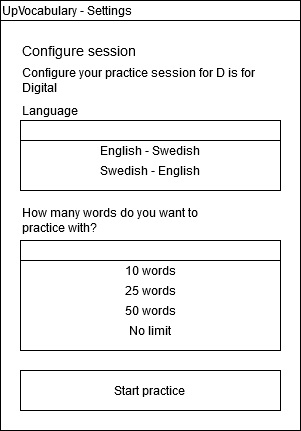

The diagram above was exported from draw.io. Its source (the exported page's mxGraphModel, read from the mxfile embedded in the PNG):
<mxGraphModel dx="1038" dy="547" grid="1" gridSize="10" guides="1" tooltips="1" connect="1" arrows="1" fold="1" page="1" pageScale="1" pageWidth="850" pageHeight="1100" math="0" shadow="0">
  <root>
    <mxCell id="6zvRXi_THd7d4Q2Fav8E-0" />
    <mxCell id="6zvRXi_THd7d4Q2Fav8E-1" parent="6zvRXi_THd7d4Q2Fav8E-0" />
    <mxCell id="YlYy_M1JDAJSjTtQMP5u-0" value="" style="rounded=0;whiteSpace=wrap;html=1;" vertex="1" parent="6zvRXi_THd7d4Q2Fav8E-1">
      <mxGeometry x="340" y="240" width="300" height="430" as="geometry" />
    </mxCell>
    <mxCell id="YlYy_M1JDAJSjTtQMP5u-1" value="" style="rounded=0;whiteSpace=wrap;html=1;" vertex="1" parent="6zvRXi_THd7d4Q2Fav8E-1">
      <mxGeometry x="360" y="480" width="260" height="110" as="geometry" />
    </mxCell>
    <mxCell id="YlYy_M1JDAJSjTtQMP5u-2" value="How many words do you want to practice with?" style="text;html=1;strokeColor=none;fillColor=none;align=left;verticalAlign=middle;whiteSpace=wrap;rounded=0;" vertex="1" parent="6zvRXi_THd7d4Q2Fav8E-1">
      <mxGeometry x="360" y="450" width="210" height="20" as="geometry" />
    </mxCell>
    <mxCell id="YlYy_M1JDAJSjTtQMP5u-3" value="" style="rounded=0;whiteSpace=wrap;html=1;align=left;" vertex="1" parent="6zvRXi_THd7d4Q2Fav8E-1">
      <mxGeometry x="360" y="480" width="260" height="20" as="geometry" />
    </mxCell>
    <mxCell id="YlYy_M1JDAJSjTtQMP5u-4" value="10 words" style="text;html=1;strokeColor=none;fillColor=none;align=center;verticalAlign=middle;whiteSpace=wrap;rounded=0;" vertex="1" parent="6zvRXi_THd7d4Q2Fav8E-1">
      <mxGeometry x="360" y="500" width="260" height="20" as="geometry" />
    </mxCell>
    <mxCell id="YlYy_M1JDAJSjTtQMP5u-5" value="25 words" style="text;html=1;strokeColor=none;fillColor=none;align=center;verticalAlign=middle;whiteSpace=wrap;rounded=0;" vertex="1" parent="6zvRXi_THd7d4Q2Fav8E-1">
      <mxGeometry x="360" y="520" width="260" height="20" as="geometry" />
    </mxCell>
    <mxCell id="YlYy_M1JDAJSjTtQMP5u-6" value="50 words" style="text;html=1;strokeColor=none;fillColor=none;align=center;verticalAlign=middle;whiteSpace=wrap;rounded=0;" vertex="1" parent="6zvRXi_THd7d4Q2Fav8E-1">
      <mxGeometry x="360" y="540" width="260" height="20" as="geometry" />
    </mxCell>
    <mxCell id="YlYy_M1JDAJSjTtQMP5u-7" value="No limit" style="text;html=1;strokeColor=none;fillColor=none;align=center;verticalAlign=middle;whiteSpace=wrap;rounded=0;" vertex="1" parent="6zvRXi_THd7d4Q2Fav8E-1">
      <mxGeometry x="360" y="560" width="260" height="20" as="geometry" />
    </mxCell>
    <mxCell id="YlYy_M1JDAJSjTtQMP5u-8" value="" style="rounded=0;whiteSpace=wrap;html=1;align=left;" vertex="1" parent="6zvRXi_THd7d4Q2Fav8E-1">
      <mxGeometry x="340" y="240" width="300" height="20" as="geometry" />
    </mxCell>
    <mxCell id="YlYy_M1JDAJSjTtQMP5u-9" value="UpVocabulary - Settings" style="text;html=1;strokeColor=none;fillColor=none;align=left;verticalAlign=middle;whiteSpace=wrap;rounded=0;" vertex="1" parent="6zvRXi_THd7d4Q2Fav8E-1">
      <mxGeometry x="340" y="240" width="210" height="20" as="geometry" />
    </mxCell>
    <mxCell id="YlYy_M1JDAJSjTtQMP5u-10" value="Language" style="text;html=1;strokeColor=none;fillColor=none;align=left;verticalAlign=middle;whiteSpace=wrap;rounded=0;fontSize=12;" vertex="1" parent="6zvRXi_THd7d4Q2Fav8E-1">
      <mxGeometry x="360" y="340" width="70" height="20" as="geometry" />
    </mxCell>
    <mxCell id="YlYy_M1JDAJSjTtQMP5u-11" value="" style="rounded=0;whiteSpace=wrap;html=1;fontSize=12;align=left;" vertex="1" parent="6zvRXi_THd7d4Q2Fav8E-1">
      <mxGeometry x="360" y="360" width="260" height="70" as="geometry" />
    </mxCell>
    <mxCell id="YlYy_M1JDAJSjTtQMP5u-12" value="" style="rounded=0;whiteSpace=wrap;html=1;fontSize=12;align=left;" vertex="1" parent="6zvRXi_THd7d4Q2Fav8E-1">
      <mxGeometry x="360" y="360" width="260" height="20" as="geometry" />
    </mxCell>
    <mxCell id="YlYy_M1JDAJSjTtQMP5u-13" value="English - Swedish" style="text;html=1;strokeColor=none;fillColor=none;align=center;verticalAlign=middle;whiteSpace=wrap;rounded=0;fontSize=12;" vertex="1" parent="6zvRXi_THd7d4Q2Fav8E-1">
      <mxGeometry x="360" y="380" width="260" height="20" as="geometry" />
    </mxCell>
    <mxCell id="YlYy_M1JDAJSjTtQMP5u-14" value="Swedish - English" style="text;html=1;strokeColor=none;fillColor=none;align=center;verticalAlign=middle;whiteSpace=wrap;rounded=0;fontSize=12;" vertex="1" parent="6zvRXi_THd7d4Q2Fav8E-1">
      <mxGeometry x="360" y="400" width="260" height="20" as="geometry" />
    </mxCell>
    <mxCell id="YlYy_M1JDAJSjTtQMP5u-15" value="&lt;div&gt;Start practice&lt;br&gt;&lt;/div&gt;" style="rounded=0;whiteSpace=wrap;html=1;fontSize=12;align=center;" vertex="1" parent="6zvRXi_THd7d4Q2Fav8E-1">
      <mxGeometry x="360" y="610" width="260" height="40" as="geometry" />
    </mxCell>
    <mxCell id="YlYy_M1JDAJSjTtQMP5u-16" value="Configure session" style="text;html=1;strokeColor=none;fillColor=none;align=left;verticalAlign=middle;whiteSpace=wrap;rounded=0;fontSize=14;" vertex="1" parent="6zvRXi_THd7d4Q2Fav8E-1">
      <mxGeometry x="360" y="280" width="200" height="20" as="geometry" />
    </mxCell>
    <mxCell id="YlYy_M1JDAJSjTtQMP5u-17" value="Configure your practice session for D is for Digital" style="text;html=1;strokeColor=none;fillColor=none;align=left;verticalAlign=middle;whiteSpace=wrap;rounded=0;fontSize=12;" vertex="1" parent="6zvRXi_THd7d4Q2Fav8E-1">
      <mxGeometry x="360" y="310" width="270" height="20" as="geometry" />
    </mxCell>
  </root>
</mxGraphModel>